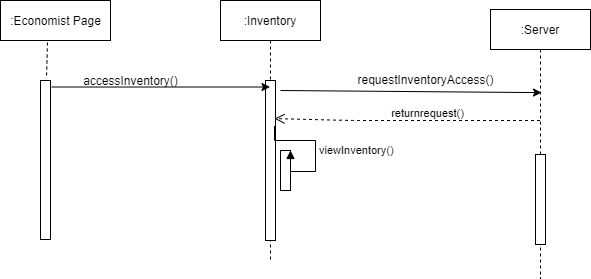

The diagram above was exported from draw.io. Its source (the exported page's mxGraphModel, read from the mxfile embedded in the PNG):
<mxGraphModel dx="868" dy="393" grid="1" gridSize="10" guides="1" tooltips="1" connect="1" arrows="1" fold="1" page="1" pageScale="1" pageWidth="850" pageHeight="1100" math="0" shadow="0">
  <root>
    <mxCell id="0" />
    <mxCell id="1" parent="0" />
    <mxCell id="LCF3pDzDBqOoWIBmKgBx-1" value="" style="html=1;points=[];perimeter=orthogonalPerimeter;" vertex="1" parent="1">
      <mxGeometry x="260" y="131" width="10" height="159" as="geometry" />
    </mxCell>
    <mxCell id="LCF3pDzDBqOoWIBmKgBx-2" value=":Inventory" style="shape=umlLifeline;perimeter=lifelinePerimeter;container=1;collapsible=0;recursiveResize=0;rounded=0;shadow=0;strokeWidth=1;" vertex="1" parent="1">
      <mxGeometry x="440" y="51" width="100" height="259" as="geometry" />
    </mxCell>
    <mxCell id="LCF3pDzDBqOoWIBmKgBx-3" value="" style="points=[];perimeter=orthogonalPerimeter;rounded=0;shadow=0;strokeWidth=1;" vertex="1" parent="LCF3pDzDBqOoWIBmKgBx-2">
      <mxGeometry x="45" y="80" width="10" height="160" as="geometry" />
    </mxCell>
    <mxCell id="LCF3pDzDBqOoWIBmKgBx-4" value="" style="html=1;points=[];perimeter=orthogonalPerimeter;" vertex="1" parent="LCF3pDzDBqOoWIBmKgBx-2">
      <mxGeometry x="60" y="150" width="10" height="40" as="geometry" />
    </mxCell>
    <mxCell id="LCF3pDzDBqOoWIBmKgBx-5" value="viewInventory()" style="edgeStyle=orthogonalEdgeStyle;html=1;align=left;spacingLeft=2;endArrow=block;rounded=0;entryX=1;entryY=0;exitX=0.9;exitY=0.284;exitDx=0;exitDy=0;exitPerimeter=0;" edge="1" parent="LCF3pDzDBqOoWIBmKgBx-2" source="LCF3pDzDBqOoWIBmKgBx-3" target="LCF3pDzDBqOoWIBmKgBx-4">
      <mxGeometry relative="1" as="geometry">
        <mxPoint x="65" y="170" as="sourcePoint" />
        <Array as="points">
          <mxPoint x="54" y="140" />
          <mxPoint x="95" y="140" />
          <mxPoint x="95" y="171" />
          <mxPoint x="70" y="171" />
        </Array>
      </mxGeometry>
    </mxCell>
    <mxCell id="LCF3pDzDBqOoWIBmKgBx-6" value=":Server" style="shape=umlLifeline;perimeter=lifelinePerimeter;container=1;collapsible=0;recursiveResize=0;rounded=0;shadow=0;strokeWidth=1;" vertex="1" parent="1">
      <mxGeometry x="710" y="60" width="100" height="269" as="geometry" />
    </mxCell>
    <mxCell id="LCF3pDzDBqOoWIBmKgBx-7" value="" style="points=[];perimeter=orthogonalPerimeter;rounded=0;shadow=0;strokeWidth=1;" vertex="1" parent="LCF3pDzDBqOoWIBmKgBx-6">
      <mxGeometry x="45" y="145" width="10" height="90" as="geometry" />
    </mxCell>
    <mxCell id="LCF3pDzDBqOoWIBmKgBx-8" value=":Economist Page" style="html=1;" vertex="1" parent="1">
      <mxGeometry x="220" y="51" width="110" height="40" as="geometry" />
    </mxCell>
    <mxCell id="LCF3pDzDBqOoWIBmKgBx-9" value="" style="endArrow=none;dashed=1;html=1;exitX=0.427;exitY=1.05;exitDx=0;exitDy=0;exitPerimeter=0;entryX=0.6;entryY=-0.012;entryDx=0;entryDy=0;entryPerimeter=0;" edge="1" parent="1" source="LCF3pDzDBqOoWIBmKgBx-8" target="LCF3pDzDBqOoWIBmKgBx-1">
      <mxGeometry width="50" height="50" relative="1" as="geometry">
        <mxPoint x="580" y="231" as="sourcePoint" />
        <mxPoint x="630" y="181" as="targetPoint" />
      </mxGeometry>
    </mxCell>
    <mxCell id="LCF3pDzDBqOoWIBmKgBx-11" value="" style="endArrow=classic;html=1;exitX=1.1;exitY=0.041;exitDx=0;exitDy=0;exitPerimeter=0;" edge="1" parent="1" source="LCF3pDzDBqOoWIBmKgBx-1" target="LCF3pDzDBqOoWIBmKgBx-2">
      <mxGeometry width="50" height="50" relative="1" as="geometry">
        <mxPoint x="480" y="281" as="sourcePoint" />
        <mxPoint x="530" y="231" as="targetPoint" />
      </mxGeometry>
    </mxCell>
    <mxCell id="LCF3pDzDBqOoWIBmKgBx-12" value="accessInventory()" style="text;html=1;align=center;verticalAlign=middle;resizable=0;points=[];autosize=1;strokeColor=none;" vertex="1" parent="1">
      <mxGeometry x="295" y="121" width="110" height="20" as="geometry" />
    </mxCell>
    <mxCell id="LCF3pDzDBqOoWIBmKgBx-13" value="" style="endArrow=classic;html=1;entryX=0.51;entryY=0.309;entryDx=0;entryDy=0;entryPerimeter=0;" edge="1" parent="1" target="LCF3pDzDBqOoWIBmKgBx-6">
      <mxGeometry width="50" height="50" relative="1" as="geometry">
        <mxPoint x="500" y="141" as="sourcePoint" />
        <mxPoint x="840" y="151" as="targetPoint" />
      </mxGeometry>
    </mxCell>
    <mxCell id="LCF3pDzDBqOoWIBmKgBx-14" value="requestInventoryAccess()" style="text;html=1;align=center;verticalAlign=middle;resizable=0;points=[];autosize=1;strokeColor=none;" vertex="1" parent="1">
      <mxGeometry x="570" y="120" width="150" height="20" as="geometry" />
    </mxCell>
    <mxCell id="LCF3pDzDBqOoWIBmKgBx-15" value="returnrequest()" style="html=1;verticalAlign=bottom;endArrow=open;dashed=1;endSize=8;entryX=0.9;entryY=0.238;entryDx=0;entryDy=0;entryPerimeter=0;" edge="1" parent="1" source="LCF3pDzDBqOoWIBmKgBx-6" target="LCF3pDzDBqOoWIBmKgBx-3">
      <mxGeometry x="-0.1429" y="2" relative="1" as="geometry">
        <mxPoint x="550" y="251" as="sourcePoint" />
        <mxPoint x="470" y="251" as="targetPoint" />
        <Array as="points">
          <mxPoint x="570" y="171" />
        </Array>
        <mxPoint x="1" as="offset" />
      </mxGeometry>
    </mxCell>
  </root>
</mxGraphModel>